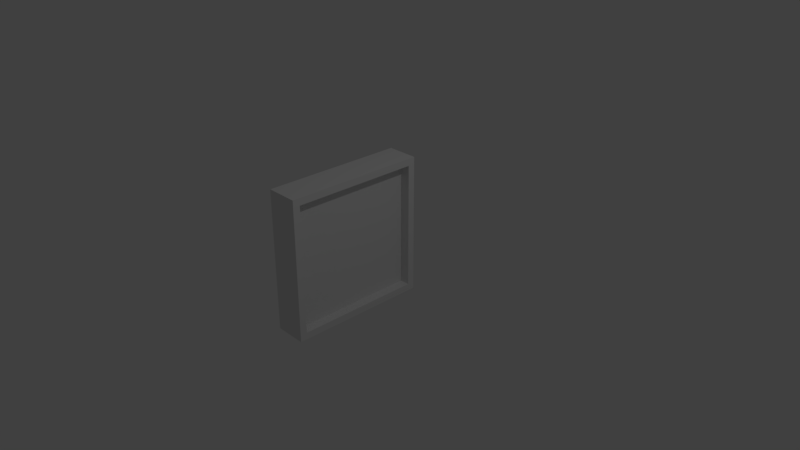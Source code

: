 # Source: familyphoto.blend  (saved by Blender 2.78.0; exported with 4.5.12 LTS)
import bpy
from mathutils import Matrix  # noqa: F401  (used for matrix-valued properties, if any)

bpy.ops.wm.read_factory_settings(use_empty=True)
scene = bpy.context.scene
scene.name = 'Scene'

# ---- collections
col_collection_1 = bpy.data.collections.new('Collection 1'); scene.collection.children.link(col_collection_1)

# ---- materials (node trees are filled in below, after node groups)
mat_material = bpy.data.materials.new('Material')
mat_material.alpha_threshold = 0.0
mat_material.use_transparent_shadow = False
mat_material.roughness = 0.5
mat_material.line_color = (0.0, 0.0, 0.0, 1.0)

# ---- material node trees

# ---- world
world_world = bpy.data.worlds.new('World'); scene.world = world_world
world_world.color = (0.05088, 0.05088, 0.05088)
world_world.use_sun_shadow = False
world_world.sun_shadow_jitter_overblur = 0.0
world_world.cycles.sampling_method = 'MANUAL'

# ---- cameras
cam_camera = bpy.data.cameras.new('Camera')
cam_camera.clip_end = 100.0
cam_camera.lens = 35.0
cam_camera.sensor_width = 32.0
cam_camera.sensor_height = 18.0
cam_camera.ortho_scale = 7.314
cam_camera.dof.focus_distance = 0.0
cam_camera.dof.aperture_fstop = 128.0

# ---- lights
light_lamp = bpy.data.lights.new('Lamp', 'POINT')
light_lamp.transmission_factor = 0.0
light_lamp.cutoff_distance = 30.0
light_lamp.energy = 100.0
light_lamp.shadow_buffer_clip_start = 1.001
light_lamp.shadow_soft_size = 0.1
light_lamp.shadow_maximum_resolution = 0.006
light_lamp.use_absolute_resolution = True

# ---- meshes
me_cube = bpy.data.meshes.new('Cube')
me_cube.from_pydata([(-0.2102, 1.0, -1.0), (-0.2102, -1.0, -1.0), (-0.6586, -1.0, -1.0), (-0.6586, 1.0, -1.0), (-0.2102, 1.0, 1.0), (-0.2102, -1.0, 1.0), (-0.6586, -1.0, 1.0), (-0.6586, 1.0, 1.0), (-0.2102, 0.9, -0.9), (-0.2102, -0.9, -0.9), (-0.2102, 0.9, 0.9), (-0.2102, -0.9, 0.9), (-0.3517, 0.9, -0.9), (-0.3517, -0.9, -0.9), (-0.3517, 0.9, 0.9), (-0.3517, -0.9, 0.9)], [], [(0, 1, 2, 3), (4, 7, 6, 5), (5, 1, 9, 11), (1, 5, 6, 2), (2, 6, 7, 3), (4, 0, 3, 7), (10, 11, 15, 14), (0, 4, 10, 8), (1, 0, 8, 9), (4, 5, 11, 10), (12, 14, 15, 13), (8, 10, 14, 12), (11, 9, 13, 15), (9, 8, 12, 13)])
_uv = me_cube.uv_layers.new(name='UVMap')
_uv.uv.foreach_set('vector', [0.6454, 0.5, 0.6454, 0.0, 0.7636, 1.49e-08, 0.7636, 0.5, 0.6454, 0.5, 0.5272, 0.5, 0.5272, 1.788e-07, 0.6454, 0.0, 0.0, 0.5, 0.5272, 0.5, 0.5009, 0.525, 0.02636, 0.525, 0.8818, 0.5, 0.8818, 2.98e-08, 1.0, 0.0, 1.0, 0.5, 0.5272, 0.5, 2.043e-07, 0.5, 0.0, 2.831e-07, 0.5272, 0.0, 0.7636, 0.5, 0.7636, 2.98e-08, 0.8818, 0.0, 0.8818, 0.5, 0.6018, 0.5, 0.6018, 0.95, 0.5645, 0.95, 0.5645, 0.5, 0.5272, 1.0, 1.414e-07, 1.0, 0.02636, 0.975, 0.5009, 0.975, 0.5272, 0.5, 0.5272, 1.0, 0.5009, 0.975, 0.5009, 0.525, 1.414e-07, 1.0, 0.0, 0.5, 0.02636, 0.525, 0.02636, 0.975, 1.0, 0.0, 1.0, 1.0, 0.0, 1.0, 3.311e-07, 3.311e-08, 0.6454, 0.95, 0.6454, 0.5, 0.6827, 0.5, 0.6827, 0.95, 0.6454, 0.5, 0.6454, 0.95, 0.6081, 0.95, 0.6081, 0.5, 0.5272, 0.95, 0.5272, 0.5, 0.5645, 0.5, 0.5645, 0.95])
me_cube.materials.append(mat_material)
me_cube.use_remesh_preserve_volume = False
me_cube.use_remesh_preserve_attributes = False
me_cube.use_mirror_vertex_groups = False
me_cube.update()

# ---- objects
ob_cube = bpy.data.objects.new('Cube', me_cube)
ob_lamp = bpy.data.objects.new('Lamp', light_lamp)
ob_camera = bpy.data.objects.new('Camera', cam_camera)

# ---- transforms, parenting, visibility, modifiers, constraints
ob_cube.location = (0.0, 0.0, 0.0)
ob_cube.lock_rotations_4d = False
ob_cube.empty_display_type = 'ARROWS'
ob_cube.lineart.crease_threshold = 0.0
ob_lamp.location = (4.076, 1.005, 5.904)
ob_lamp.rotation_euler = (0.6503, 0.05522, 1.866)
ob_lamp.lock_rotations_4d = False
ob_lamp.empty_display_type = 'ARROWS'
ob_lamp.color = (0.0, 0.0, 0.0, 0.0)
ob_lamp.lineart.crease_threshold = 0.0
ob_camera.location = (7.481, -6.508, 5.344)
ob_camera.rotation_euler = (1.109, 0.0, 0.8149)
ob_camera.lock_rotations_4d = False
ob_camera.empty_display_type = 'ARROWS'
ob_camera.color = (0.0, 0.0, 0.0, 0.0)
ob_camera.display_type = 'WIRE'
ob_camera.lineart.crease_threshold = 0.0

# ---- collection membership
col_collection_1.objects.link(ob_cube)
col_collection_1.objects.link(ob_lamp)
col_collection_1.objects.link(ob_camera)

# ---- scene / render settings (as saved in the file)
scene.camera = ob_camera
scene.frame_start = 1; scene.frame_end = 250; scene.frame_set(1)
scene.render.engine = 'BLENDER_EEVEE_NEXT'
scene.render.resolution_percentage = 50
scene.render.dither_intensity = 0.0
scene.cycles.use_denoising = False
scene.cycles.samples = 128
scene.cycles.sampling_pattern = 'TABULATED_SOBOL'
scene.cycles.light_sampling_threshold = 0.0
scene.cycles.use_adaptive_sampling = False
scene.cycles.use_light_tree = False
scene.cycles.blur_glossy = 0.0
scene.cycles.sample_clamp_indirect = 0.0
scene.view_settings.view_transform = 'Standard'
bpy.context.view_layer.update()
